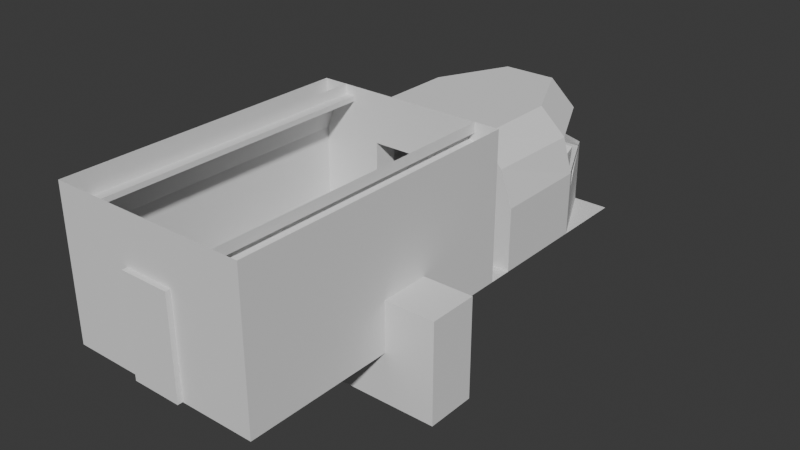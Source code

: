 # Source: osmobile_interior.blend  (saved by Blender 4.0.36; exported with 4.5.12 LTS)
import bpy
from mathutils import Matrix  # noqa: F401  (used for matrix-valued properties, if any)

bpy.ops.wm.read_factory_settings(use_empty=True)
scene = bpy.context.scene
scene.name = 'Scene'

# ---- collections
col_collection = bpy.data.collections.new('Collection'); scene.collection.children.link(col_collection)

# ---- materials (node trees are filled in below, after node groups)
mat_material = bpy.data.materials.new('Material')
mat_material.alpha_threshold = 0.0
mat_material.use_transparent_shadow = False
mat_material.roughness = 0.5
mat_material.line_color = (0.0, 0.0, 0.0, 1.0)

# ---- material node trees
mat_material.use_nodes = True; mat_material.node_tree.nodes.clear()
_N = mat_material.node_tree.nodes; _L = mat_material.node_tree.links
n0 = _N.new('ShaderNodeOutputMaterial'); n0.name = 'Material Output'; n0.location = (300, 300)
n1 = _N.new('ShaderNodeBsdfPrincipled'); n1.name = 'Principled BSDF'; n1.location = (10, 300)
n1.inputs[3].default_value = 1.45
_L.new(n1.outputs[0], n0.inputs[0])
n0.is_active_output = True

# ---- world
world_world = bpy.data.worlds.new('World'); scene.world = world_world
world_world.use_nodes = True; world_world.node_tree.nodes.clear()
_N = world_world.node_tree.nodes; _L = world_world.node_tree.links
n0 = _N.new('ShaderNodeOutputWorld'); n0.name = 'World Output'; n0.location = (300, 300)
n1 = _N.new('ShaderNodeBackground'); n1.name = 'Background'; n1.location = (10, 300)
n1.inputs[0].default_value = (0.05088, 0.05088, 0.05088, 1.0)
_L.new(n1.outputs[0], n0.inputs[0])
n0.is_active_output = True
world_world.color = (0.05088, 0.05088, 0.05088)
world_world.use_sun_shadow = False
world_world.sun_shadow_jitter_overblur = 0.0

# ---- meshes
me_cube = bpy.data.meshes.new('Cube')
me_cube.from_pydata([(2.0, 6.0, 0.0), (2.0, -4.0, 0.0), (-2.0, 6.0, 0.0), (-2.0, -4.0, 0.0), (2.0, -1.0, 0.0), (1.0, -1.0, 0.0), (2.0, 0.0, 0.0), (1.0, 0.0, 0.0)], [], [(4, 5, 3, 1), (5, 7, 2, 3), (7, 6, 0, 2)])
_uv = me_cube.uv_layers.new(name='UVMap')
_uv.uv.foreach_set('vector', [0.6875, 0.7083, 0.8125, 0.7083, 0.875, 0.75, 0.625, 0.75, 0.8125, 0.7083, 0.8125, 0.5417, 0.875, 0.5, 0.875, 0.75, 0.8125, 0.5417, 0.6875, 0.5417, 0.625, 0.5, 0.875, 0.5])
me_cube.materials.append(mat_material)
me_cube.use_mirror_vertex_groups = False
me_cube.update()
me_cube_001 = bpy.data.meshes.new('Cube.001')
me_cube_001.from_pydata([(-2.0, -4.0, 0.0), (-2.0, -4.0, 3.0), (-2.0, 2.0, 0.0), (-2.0, 2.0, 3.0), (2.0, -4.0, 0.0), (2.0, -4.0, 3.0), (2.0, 2.0, 0.0), (2.0, 2.0, 3.0), (-0.75, 2.0, 0.0), (0.75, 2.0, 0.0), (-0.75, 2.0, 2.0), (0.75, 2.0, 2.0), (-0.75, 2.5, 0.0), (0.75, 2.5, 0.0), (-0.75, 2.5, 2.0), (0.75, 2.5, 2.0), (2.0, -1.0, -2.98e-08), (2.0, 0.0, 1.0), (2.0, -1.0, 1.0), (2.0, 0.0, -2.98e-08), (3.0, -1.0, -1.0), (3.0, 0.0, 1.0), (3.0, -1.0, 1.0), (3.0, 0.0, -1.0), (1.0, -1.0, 0.0), (1.0, 0.0, 0.0), (1.0, -1.0, -1.0), (1.0, 0.0, -1.0), (-2.0, 2.5, 0.0), (2.0, 2.5, 0.0), (-2.0, 2.5, 1.3), (2.0, 2.5, 1.3), (-2.0, 4.5, 0.0), (2.0, 4.5, 0.0), (-2.0, 4.5, 1.3), (2.0, 4.5, 1.3), (-0.5, -4.1, -2.98e-08), (-0.5, -4.0, -2.98e-08), (-0.5, -4.0, 2.0), (0.5, -4.0, 2.0), (0.5, -4.0, -2.98e-08), (-0.5, -4.1, 2.0), (0.5, -4.1, 2.0), (0.5, -4.1, -2.98e-08), (-1.25, 2.5, 2.5), (1.25, 2.5, 2.5), (-1.75, 2.5, 2.0), (1.75, 2.5, 2.0), (-1.8, 4.5, 2.0), (1.8, 4.5, 2.0), (-1.25, 4.5, 2.5), (1.25, 4.5, 2.5), (-1.3, 5.96, 0.0), (1.3, 5.96, 0.0), (-1.3, 5.96, 1.3), (1.3, 5.96, 1.3), (-1.1, 5.96, 2.0), (1.1, 5.96, 2.0), (-0.55, 5.96, 2.5), (0.55, 5.96, 2.5), (1.192e-07, 6.46, 0.0), (1.192e-07, 6.46, 1.3), (0.0, 6.46, 2.0)], [(6, 2)], [(0, 2, 3, 1), (9, 6, 7, 11), (18, 17, 21, 22), (39, 40, 43, 42), (7, 3, 10, 11), (8, 10, 3, 2), (11, 10, 14, 15), (10, 8, 12, 14), (9, 11, 15, 13), (19, 17, 7, 6), (23, 20, 22, 21), (17, 18, 5, 7), (18, 16, 4, 5), (17, 19, 23, 21), (16, 18, 22, 20), (16, 20, 26, 24), (23, 19, 25, 27), (20, 23, 27, 26), (26, 27, 25, 24), (14, 30, 46, 44), (14, 12, 28, 30), (13, 15, 31, 29), (30, 28, 32, 34), (29, 31, 35, 33), (38, 37, 0, 1), (40, 39, 5, 4), (43, 36, 41, 42), (39, 38, 1, 5), (38, 39, 42, 41), (37, 38, 41, 36), (40, 37, 36, 43), (31, 15, 45, 47), (15, 14, 44, 45), (35, 31, 47, 49), (30, 34, 48, 46), (45, 44, 50, 51), (45, 51, 49, 47), (44, 46, 48, 50), (49, 51, 59, 57), (34, 32, 52, 54), (55, 61, 60, 53), (50, 48, 56, 58), (33, 35, 55, 53), (51, 50, 58, 59), (54, 52, 60, 61), (58, 56, 62), (59, 58, 62), (59, 62, 57)])
_uv = me_cube_001.uv_layers.new(name='UVMap')
_uv.uv.foreach_set('vector', [0.375, 0.0, 0.375, 0.25, 0.625, 0.25, 0.625, 0.0, 0.0, 0.0, 0.375, 0.5, 0.625, 0.5, 0.0, 0.0, 0.5833, 0.7292, 0.5833, 0.5208, 0.5833, 0.5208, 0.5833, 0.7292, 0.5833, 0.7812, 0.4167, 0.7812, 0.4167, 0.7812, 0.5833, 0.7812, 0.0, 0.0, 0.0, 0.0, 0.0, 0.0, 0.0, 0.0, 0.0, 0.0, 0.0, 0.0, 0.625, 0.25, 0.375, 0.25, 0.0, 0.0, 0.0, 0.0, 0.0, 0.0, 0.0, 0.0, 0.0, 0.0, 0.0, 0.0, 0.0, 0.0, 0.0, 0.0, 0.0, 0.0, 0.0, 0.0, 0.0, 0.0, 0.0, 0.0, 0.4167, 0.5208, 0.5833, 0.5208, 0.625, 0.5, 0.375, 0.5, 0.4167, 0.5208, 0.4167, 0.7292, 0.5833, 0.7292, 0.5833, 0.5208, 0.5833, 0.5208, 0.5833, 0.7292, 0.625, 0.75, 0.625, 0.5, 0.5833, 0.7292, 0.4167, 0.7292, 0.375, 0.75, 0.625, 0.75, 0.5833, 0.5208, 0.4167, 0.5208, 0.4167, 0.5208, 0.5833, 0.5208, 0.4167, 0.7292, 0.5833, 0.7292, 0.5833, 0.7292, 0.4167, 0.7292, 0.4167, 0.7292, 0.4167, 0.7292, 0.4167, 0.7292, 0.4167, 0.7292, 0.4167, 0.5208, 0.4167, 0.5208, 0.4167, 0.5208, 0.4167, 0.5208, 0.4167, 0.7292, 0.4167, 0.5208, 0.4167, 0.5208, 0.4167, 0.7292, 0.4167, 0.7292, 0.4167, 0.5208, 0.4167, 0.5208, 0.4167, 0.7292, 0.0, 0.0, 0.0, 0.0, 0.0, 0.0, 0.0, 0.0, 0.0, 0.0, 0.0, 0.0, 0.0, 0.0, 0.0, 0.0, 0.0, 0.0, 0.0, 0.0, 0.0, 0.0, 0.0, 0.0, 0.0, 0.0, 0.0, 0.0, 0.0, 0.0, 0.0, 0.0, 0.0, 0.0, 0.0, 0.0, 0.0, 0.0, 0.0, 0.0, 0.5833, 0.9688, 0.4167, 0.9687, 0.375, 1.0, 0.625, 1.0, 0.4167, 0.7812, 0.5833, 0.7812, 0.625, 0.75, 0.375, 0.75, 0.4167, 0.7812, 0.4167, 0.9687, 0.5833, 0.9688, 0.5833, 0.7812, 0.5833, 0.7812, 0.5833, 0.9688, 0.625, 1.0, 0.625, 0.75, 0.5833, 0.9688, 0.5833, 0.7812, 0.5833, 0.7812, 0.5833, 0.9688, 0.4167, 0.9687, 0.5833, 0.9688, 0.5833, 0.9688, 0.4167, 0.9687, 0.0, 0.0, 0.0, 0.0, 0.0, 0.0, 0.0, 0.0, 0.0, 0.0, 0.0, 0.0, 0.0, 0.0, 0.0, 0.0, 0.0, 0.0, 0.0, 0.0, 0.0, 0.0, 0.0, 0.0, 0.0, 0.0, 0.0, 0.0, 0.0, 0.0, 0.0, 0.0, 0.0, 0.0, 0.0, 0.0, 0.0, 0.0, 0.0, 0.0, 0.0, 0.0, 0.0, 0.0, 0.0, 0.0, 0.0, 0.0, 0.0, 0.0, 0.0, 0.0, 0.0, 0.0, 0.0, 0.0, 0.0, 0.0, 0.0, 0.0, 0.0, 0.0, 0.0, 0.0, 0.0, 0.0, 0.0, 0.0, 0.0, 0.0, 0.0, 0.0, 0.0, 0.0, 0.0, 0.0, 0.0, 0.0, 0.0, 0.0, 0.0, 0.0, 0.0, 0.0, 0.0, 0.0, 0.0, 0.0, 0.0, 0.0, 0.0, 0.0, 0.0, 0.0, 0.0, 0.0, 0.0, 0.0, 0.0, 0.0, 0.0, 0.0, 0.0, 0.0, 0.0, 0.0, 0.0, 0.0, 0.0, 0.0, 0.0, 0.0, 0.0, 0.0, 0.0, 0.0, 0.0, 0.0, 0.0, 0.0, 0.0, 0.0, 0.0, 0.0, 0.0, 0.0, 0.0, 0.0, 0.0, 0.0, 0.0, 0.0, 0.0, 0.0, 0.0, 0.0, 0.0, 0.0])
me_cube_001.update()
me_cube_002 = bpy.data.meshes.new('Cube.002')
me_cube_002.from_pydata([(-2.0, -6.5, 2.0), (-1.3, -6.5, 2.8), (-2.0, -0.5, 2.0), (-1.3, -0.5, 2.8), (-1.8, -6.5, 2.5), (-1.3, -6.5, 2.7), (-1.8, -0.5, 2.5), (-1.3, -0.5, 2.7), (-1.5, -6.5, 2.8), (-1.5, -0.5, 2.8), (-1.5, -6.5, 3.0), (-1.5, -0.5, 3.0)], [], [(6, 7, 5, 4), (2, 6, 4, 0), (7, 3, 1, 5), (8, 9, 11, 10), (1, 3, 9, 8)])
_uv = me_cube_002.uv_layers.new(name='UVMap')
_uv.uv.foreach_set('vector', [0.375, 0.5, 0.625, 0.5, 0.625, 0.75, 0.375, 0.75, 0.125, 0.5, 0.375, 0.5, 0.375, 0.75, 0.125, 0.75, 0.625, 0.5, 0.875, 0.5, 0.875, 0.75, 0.625, 0.75, 0.875, 0.75, 0.875, 0.5, 0.875, 0.5, 0.875, 0.75, 0.875, 0.75, 0.875, 0.5, 0.875, 0.5, 0.875, 0.75])
me_cube_002.update()
me_cube_003 = bpy.data.meshes.new('Cube.003')
me_cube_003.from_pydata([(-0.4667, 2.25, 0.0), (-0.8, 2.75, 0.6), (-2.0, 0.0, 0.6), (-1.2, 3.35, 1.2), (0.4667, 2.25, 0.0), (0.8, 2.75, 0.6), (-2.0, 1.25, 0.6), (1.2, 3.35, 1.2), (-1.0, 1.25, 0.0), (-1.5, 1.25, 0.6), (2.0, 0.0, 0.6), (1.0, 2.95, 0.6), (1.0, 1.25, 0.0), (1.5, 1.25, 0.6), (2.0, 1.25, 0.6), (-1.0, 2.95, 0.6), (-1.0, 0.0, 0.0), (-1.5, 0.0, 0.6), (1.0, 0.0, 0.0), (1.5, 0.0, 0.6), (-1.7, 2.35, 1.2), (1.75, 2.35, 1.2), (1.55, 1.95, 0.6), (-1.5, 1.95, 0.6), (-2.0, 1.95, 0.6), (2.0, 1.95, 0.6), (-1.8, 2.35, 1.2), (1.85, 2.35, 1.2), (-1.3, 3.45, 1.2), (1.3, 3.45, 1.2)], [], [(0, 1, 9, 8), (4, 5, 1, 0), (9, 6, 2, 17), (1, 5, 11, 15), (5, 4, 12, 13), (13, 19, 10, 14), (13, 12, 18, 19), (9, 17, 16, 8), (11, 22, 21, 7), (3, 20, 23, 15), (11, 5, 13, 22), (1, 15, 23, 9), (15, 11, 7, 3), (24, 6, 9, 23), (25, 22, 13, 14), (21, 22, 25, 27), (26, 24, 23, 20), (3, 7, 29, 28), (3, 28, 26, 20), (7, 21, 27, 29)])
_uv = me_cube_003.uv_layers.new(name='UVMap')
_uv.uv.foreach_set('vector', [0.375, 1.0, 0.625, 1.0, 0.625, 1.0, 0.375, 1.0, 0.375, 0.75, 0.625, 0.75, 0.625, 1.0, 0.375, 1.0, 0.625, 1.0, 0.625, 1.0, 0.625, 1.0, 0.625, 1.0, 0.625, 1.0, 0.625, 0.75, 0.625, 0.75, 0.625, 1.0, 0.625, 0.75, 0.375, 0.75, 0.375, 0.75, 0.625, 0.75, 0.625, 0.75, 0.625, 0.75, 0.625, 0.75, 0.625, 0.75, 0.625, 0.75, 0.375, 0.75, 0.375, 0.75, 0.625, 0.75, 0.625, 1.0, 0.625, 1.0, 0.375, 1.0, 0.375, 1.0, 0.0, 0.0, 0.0, 0.0, 0.0, 0.0, 0.0, 0.0, 0.0, 0.0, 0.0, 0.0, 0.0, 0.0, 0.0, 0.0, 0.0, 0.0, 0.625, 0.75, 0.625, 0.75, 0.0, 0.0, 0.625, 1.0, 0.625, 1.0, 0.0, 0.0, 0.625, 1.0, 0.0, 0.0, 0.0, 0.0, 0.0, 0.0, 0.0, 0.0, 0.0, 0.0, 0.625, 1.0, 0.625, 1.0, 0.0, 0.0, 0.0, 0.0, 0.0, 0.0, 0.625, 0.75, 0.625, 0.75, 0.0, 0.0, 0.0, 0.0, 0.0, 0.0, 0.0, 0.0, 0.0, 0.0, 0.0, 0.0, 0.0, 0.0, 0.0, 0.0, 0.0, 0.0, 0.0, 0.0, 0.0, 0.0, 0.0, 0.0, 0.0, 0.0, 0.0, 0.0, 0.0, 0.0, 0.0, 0.0, 0.0, 0.0, 0.0, 0.0, 0.0, 0.0, 0.0, 0.0])
me_cube_003.update()

# ---- objects
ob_floor_col = bpy.data.objects.new('Floor-col', me_cube)
ob_walls_col = bpy.data.objects.new('Walls-col', me_cube_001)
ob_soffit_col = bpy.data.objects.new('Soffit-col', me_cube_002)
ob_console_col = bpy.data.objects.new('Console-col', me_cube_003)

# ---- transforms, parenting, visibility, modifiers, constraints
ob_floor_col.location = (0.0, 0.0, 0.0)
ob_floor_col.lock_rotations_4d = False
ob_floor_col.empty_display_type = 'ARROWS'
ob_floor_col.lineart.crease_threshold = 0.0
ob_walls_col.location = (0.0, 0.0, 0.0)
ob_soffit_col.location = (0.0, 2.5, 0.0)
_m = ob_soffit_col.modifiers.new('Mirror', 'MIRROR')
ob_console_col.location = (0.0, 2.5, 0.0)

# ---- collection membership
col_collection.objects.link(ob_floor_col)
col_collection.objects.link(ob_walls_col)
col_collection.objects.link(ob_soffit_col)
col_collection.objects.link(ob_console_col)

# ---- scene / render settings (as saved in the file)
scene.frame_start = 1; scene.frame_end = 250; scene.frame_set(0)
scene.render.engine = 'BLENDER_EEVEE_NEXT'
scene.cycles.sampling_pattern = 'TABULATED_SOBOL'
bpy.context.view_layer.update()

# ---- added for rendering (the .blend has no active camera and no usable light): camera, sun
cam_auto = bpy.data.cameras.new('AutoCamera')
cam_auto.lens = 50.0
cam_auto.sensor_width = 36.0
cam_auto.clip_end = 1000.0
ob_auto_camera = bpy.data.objects.new('AutoCamera', cam_auto)
scene.collection.objects.link(ob_auto_camera)
ob_auto_camera.location = (11.9262, -12.5314, 10.141)
ob_auto_camera.rotation_euler = (1.09748, -7.21219e-08, 0.694738)
scene.camera = ob_auto_camera
light_auto_sun = bpy.data.lights.new('AutoSun', 'SUN')
light_auto_sun.energy = 3.0
light_auto_sun.angle = 0.0523599
ob_auto_sun = bpy.data.objects.new('AutoSun', light_auto_sun)
scene.collection.objects.link(ob_auto_sun)
ob_auto_sun.rotation_euler = (0.872665, 0.174533, 0.523599)
bpy.context.view_layer.update()
